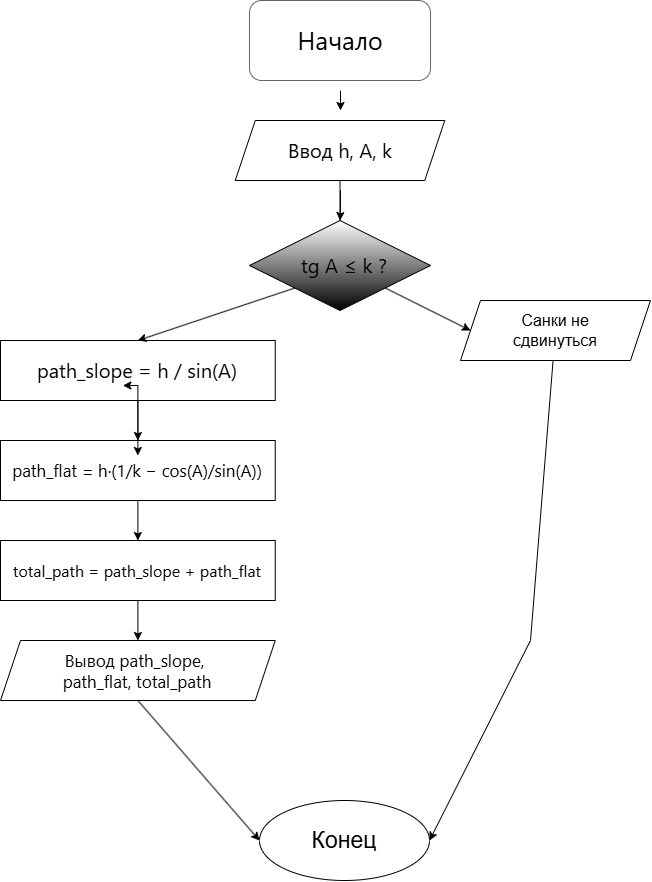

The diagram above was exported from draw.io. Its source (the exported page's mxGraphModel, read from the mxfile embedded in the PNG):
<mxGraphModel dx="1858" dy="1088" grid="1" gridSize="10" guides="1" tooltips="1" connect="1" arrows="1" fold="1" page="1" pageScale="1" pageWidth="827" pageHeight="1169" math="0" shadow="0">
  <root>
    <mxCell id="0" />
    <mxCell id="1" parent="0" />
    <mxCell id="6QkY6Uc8ewuPnGi24-CO-1" parent="1" style="rounded=1;whiteSpace=wrap;html=1;roundedPerimeter=1;fillColor=light-dark(#FFFFFF,#FFFFFF);strokeColor=#666666;fontColor=#333333;" value="" vertex="1">
      <mxGeometry height="80" width="181" x="319" y="60" as="geometry" />
    </mxCell>
    <mxCell id="6QkY6Uc8ewuPnGi24-CO-2" parent="1" style="shape=parallelogram;perimeter=parallelogramPerimeter;whiteSpace=wrap;html=1;shapeInside=1;fixedSize=1;fillColor=light-dark(#FFFFFF,#FFFFFF);" value="" vertex="1">
      <mxGeometry height="60" width="209.5" x="304.75" y="180" as="geometry" />
    </mxCell>
    <mxCell id="6QkY6Uc8ewuPnGi24-CO-13" edge="1" parent="1" source="6QkY6Uc8ewuPnGi24-CO-3" style="edgeStyle=orthogonalEdgeStyle;rounded=0;orthogonalLoop=1;jettySize=auto;html=1;entryX=0.5;entryY=1;entryDx=0;entryDy=0;exitX=0.5;exitY=0;exitDx=0;exitDy=0;endArrow=none;endFill=0;labelBackgroundColor=light-dark(#FFFFFF,#FFFFFF);" target="6QkY6Uc8ewuPnGi24-CO-2">
      <mxGeometry relative="1" as="geometry">
        <mxPoint x="409.4999999999998" y="260.0000000000002" as="targetPoint" />
      </mxGeometry>
    </mxCell>
    <mxCell id="6QkY6Uc8ewuPnGi24-CO-3" parent="1" style="rhombus;whiteSpace=wrap;html=1;shapeInside=1;fillColor=light-dark(#FFFFFF,#FFFFFF);gradientColor=default;" value="" vertex="1">
      <mxGeometry height="90" width="181" x="319" y="280" as="geometry" />
    </mxCell>
    <mxCell id="6QkY6Uc8ewuPnGi24-CO-4" parent="1" style="shape=parallelogram;perimeter=parallelogramPerimeter;whiteSpace=wrap;html=1;shapeInside=1;fixedSize=1;fillColor=light-dark(#FFFFFF,#FFFFFF);" value="" vertex="1">
      <mxGeometry height="60" width="190" x="530" y="360" as="geometry" />
    </mxCell>
    <mxCell id="6QkY6Uc8ewuPnGi24-CO-6" parent="1" style="rounded=0;whiteSpace=wrap;html=1;fillColor=light-dark(#FFFFFF,#FFFFFF);" value="" vertex="1">
      <mxGeometry height="60" width="274.75" x="70" y="400" as="geometry" />
    </mxCell>
    <mxCell id="6QkY6Uc8ewuPnGi24-CO-7" parent="1" style="rounded=0;whiteSpace=wrap;html=1;fillColor=light-dark(#FFFFFF,#FFFFFF);" value="" vertex="1">
      <mxGeometry height="60" width="274.75" x="70" y="500" as="geometry" />
    </mxCell>
    <mxCell id="6QkY6Uc8ewuPnGi24-CO-8" parent="1" style="rounded=0;whiteSpace=wrap;html=1;fillColor=light-dark(#FFFFFF,#FFFFFF);" value="" vertex="1">
      <mxGeometry height="60" width="274.75" x="70" y="600" as="geometry" />
    </mxCell>
    <mxCell id="6QkY6Uc8ewuPnGi24-CO-9" parent="1" style="shape=parallelogram;perimeter=parallelogramPerimeter;whiteSpace=wrap;html=1;shapeInside=1;fixedSize=1;fillColor=light-dark(#FFFFFF,#FFFFFF);" value="" vertex="1">
      <mxGeometry height="60" width="274.75" x="70" y="700" as="geometry" />
    </mxCell>
    <mxCell id="6QkY6Uc8ewuPnGi24-CO-10" parent="1" style="ellipse;whiteSpace=wrap;html=1;shapeInside=1;fillColor=light-dark(#FFFFFF,#FFFFFF);" value="" vertex="1">
      <mxGeometry height="80" width="170" x="329" y="860" as="geometry" />
    </mxCell>
    <mxCell id="6QkY6Uc8ewuPnGi24-CO-11" edge="1" parent="1" style="endArrow=classic;html=1;rounded=0;labelBackgroundColor=light-dark(#FFFFFF,#FFFFFF);" value="">
      <mxGeometry height="50" relative="1" width="50" x="0.7396" as="geometry">
        <Array as="points" />
        <mxPoint x="410" y="150" as="sourcePoint" />
        <mxPoint x="410" y="170" as="targetPoint" />
      </mxGeometry>
    </mxCell>
    <mxCell id="6QkY6Uc8ewuPnGi24-CO-12" edge="1" parent="1" style="endArrow=classic;html=1;rounded=0;entryX=0.5;entryY=0;entryDx=0;entryDy=0;labelBackgroundColor=light-dark(#FFFFFF,#FFFFFF);" target="6QkY6Uc8ewuPnGi24-CO-3" value="">
      <mxGeometry height="50" relative="1" width="50" x="-0.0004" as="geometry">
        <Array as="points">
          <mxPoint x="410" y="270" />
        </Array>
        <mxPoint x="410" y="250" as="sourcePoint" />
        <mxPoint x="450" y="470" as="targetPoint" />
      </mxGeometry>
    </mxCell>
    <mxCell id="6QkY6Uc8ewuPnGi24-CO-14" edge="1" parent="1" source="6QkY6Uc8ewuPnGi24-CO-3" style="endArrow=classic;html=1;rounded=0;exitX=1;exitY=1;exitDx=0;exitDy=0;entryX=0;entryY=0.5;entryDx=0;entryDy=0;labelBackgroundColor=light-dark(#FFFFFF,#FFFFFF);" target="6QkY6Uc8ewuPnGi24-CO-4" value="">
      <mxGeometry height="50" relative="1" width="50" as="geometry">
        <mxPoint x="480" y="410" as="sourcePoint" />
        <mxPoint x="530" y="360" as="targetPoint" />
      </mxGeometry>
    </mxCell>
    <mxCell id="6QkY6Uc8ewuPnGi24-CO-15" edge="1" parent="1" source="6QkY6Uc8ewuPnGi24-CO-6" style="endArrow=none;html=1;rounded=0;endFill=0;startArrow=classic;startFill=1;entryX=0;entryY=1;entryDx=0;entryDy=0;exitX=0.5;exitY=0;exitDx=0;exitDy=0;labelBackgroundColor=light-dark(#FFFFFF,#FFFFFF);" target="6QkY6Uc8ewuPnGi24-CO-3" value="">
      <mxGeometry height="50" relative="1" width="50" as="geometry">
        <mxPoint x="280" y="390" as="sourcePoint" />
        <mxPoint x="330" y="340" as="targetPoint" />
      </mxGeometry>
    </mxCell>
    <mxCell id="6QkY6Uc8ewuPnGi24-CO-16" edge="1" parent="1" source="6QkY6Uc8ewuPnGi24-CO-6" style="endArrow=classic;html=1;rounded=0;entryX=0.5;entryY=0;entryDx=0;entryDy=0;" target="6QkY6Uc8ewuPnGi24-CO-7" value="">
      <mxGeometry height="50" relative="1" width="50" as="geometry">
        <mxPoint x="207.375" y="510" as="sourcePoint" />
        <mxPoint x="207.375" y="530.7106781186548" as="targetPoint" />
      </mxGeometry>
    </mxCell>
    <mxCell id="6QkY6Uc8ewuPnGi24-CO-17" edge="1" parent="1" source="6QkY6Uc8ewuPnGi24-CO-7" style="endArrow=classic;html=1;rounded=0;entryX=0.5;entryY=0;entryDx=0;entryDy=0;labelBackgroundColor=light-dark(#FFFFFF,#FFFFFF);" target="6QkY6Uc8ewuPnGi24-CO-8" value="">
      <mxGeometry height="50" relative="1" width="50" as="geometry">
        <mxPoint x="207.375" y="610" as="sourcePoint" />
        <mxPoint x="207.375" y="630.7106781186548" as="targetPoint" />
      </mxGeometry>
    </mxCell>
    <mxCell id="6QkY6Uc8ewuPnGi24-CO-18" edge="1" parent="1" source="6QkY6Uc8ewuPnGi24-CO-8" style="endArrow=classic;html=1;rounded=0;entryX=0.5;entryY=0;entryDx=0;entryDy=0;labelBackgroundColor=light-dark(#FFFFFF,#FFFFFF);" target="6QkY6Uc8ewuPnGi24-CO-9" value="">
      <mxGeometry height="50" relative="1" width="50" as="geometry">
        <mxPoint x="207.375" y="710" as="sourcePoint" />
        <mxPoint x="207.375" y="730.7106781186548" as="targetPoint" />
      </mxGeometry>
    </mxCell>
    <mxCell id="6QkY6Uc8ewuPnGi24-CO-19" edge="1" parent="1" source="6QkY6Uc8ewuPnGi24-CO-9" style="endArrow=classic;html=1;rounded=0;entryX=0;entryY=0.5;entryDx=0;entryDy=0;exitX=0.5;exitY=1;exitDx=0;exitDy=0;labelBackgroundColor=light-dark(#FFFFFF,#FFFFFF);" target="6QkY6Uc8ewuPnGi24-CO-10" value="">
      <mxGeometry height="50" relative="1" width="50" as="geometry">
        <mxPoint x="260" y="840" as="sourcePoint" />
        <mxPoint x="310" y="790" as="targetPoint" />
      </mxGeometry>
    </mxCell>
    <mxCell id="6QkY6Uc8ewuPnGi24-CO-21" edge="1" parent="1" source="6QkY6Uc8ewuPnGi24-CO-4" style="endArrow=classic;html=1;rounded=0;entryX=1;entryY=0.5;entryDx=0;entryDy=0;labelBackgroundColor=light-dark(#FFFFFF,#FFFFFF);" target="6QkY6Uc8ewuPnGi24-CO-10" value="">
      <mxGeometry height="50" relative="1" width="50" as="geometry">
        <Array as="points">
          <mxPoint x="600" y="700" />
        </Array>
        <mxPoint x="625" y="470" as="sourcePoint" />
        <mxPoint x="625" y="490.71067811865476" as="targetPoint" />
      </mxGeometry>
    </mxCell>
    <mxCell id="6QkY6Uc8ewuPnGi24-CO-22" parent="1" style="text;html=1;whiteSpace=wrap;strokeColor=none;fillColor=none;align=center;verticalAlign=middle;rounded=0;fontSize=23;fontColor=light-dark(#000000,#000000);" value="&lt;span style=&quot;font-family: anthropic-sans, -apple-system, BlinkMacSystemFont, &amp;quot;Segoe UI&amp;quot;, sans-serif; font-size: 25px; text-align: start; white-space: nowrap;&quot;&gt;Начало&lt;/span&gt;" vertex="1">
      <mxGeometry height="30" width="60" x="379.5" y="85" as="geometry" />
    </mxCell>
    <mxCell id="6QkY6Uc8ewuPnGi24-CO-23" parent="1" style="text;html=1;whiteSpace=wrap;strokeColor=none;fillColor=none;align=center;verticalAlign=middle;rounded=0;fontSize=18;textShadow=0;fontColor=light-dark(#000000,#000000);" value="&lt;span style=&quot;font-family: anthropic-sans, -apple-system, BlinkMacSystemFont, &amp;quot;Segoe UI&amp;quot;, sans-serif; font-size: 20px; text-align: start; white-space: nowrap;&quot;&gt;Ввод h, A, k&lt;/span&gt;" vertex="1">
      <mxGeometry height="30" width="120" x="349.5" y="195" as="geometry" />
    </mxCell>
    <mxCell id="6QkY6Uc8ewuPnGi24-CO-24" parent="1" style="text;html=1;whiteSpace=wrap;strokeColor=none;fillColor=none;align=center;verticalAlign=middle;rounded=0;fontSize=18;fontColor=light-dark(#000000,#000000);" value="&lt;span style=&quot;font-family: anthropic-sans, -apple-system, BlinkMacSystemFont, &amp;quot;Segoe UI&amp;quot;, sans-serif; font-size: 20px; text-align: start; white-space: nowrap;&quot;&gt;tg A ≤ k ?&lt;/span&gt;" vertex="1">
      <mxGeometry height="30" width="60" x="384" y="310" as="geometry" />
    </mxCell>
    <mxCell id="iR_zOmz_ED2wmlagVPBO-1" parent="1" style="text;html=1;whiteSpace=wrap;strokeColor=none;fillColor=none;align=center;verticalAlign=middle;rounded=0;" value="&lt;font style=&quot;color: light-dark(rgb(0, 0, 0), rgb(0, 0, 0)); font-size: 16px;&quot;&gt;Санки не сдвинуться&lt;/font&gt;" vertex="1">
      <mxGeometry height="30" width="110" x="570" y="375" as="geometry" />
    </mxCell>
    <mxCell id="iR_zOmz_ED2wmlagVPBO-8" edge="1" parent="1" source="iR_zOmz_ED2wmlagVPBO-2" style="edgeStyle=orthogonalEdgeStyle;rounded=0;orthogonalLoop=1;jettySize=auto;html=1;labelBackgroundColor=light-dark(#FFFFFF,#FFFFFF);" target="iR_zOmz_ED2wmlagVPBO-4" value="">
      <mxGeometry relative="1" as="geometry" />
    </mxCell>
    <mxCell id="iR_zOmz_ED2wmlagVPBO-2" parent="1" style="text;html=1;whiteSpace=wrap;strokeColor=none;fillColor=none;align=center;verticalAlign=middle;rounded=0;fontSize=18;" value="&lt;span style=&quot;font-family: anthropic-sans, -apple-system, BlinkMacSystemFont, &amp;quot;Segoe UI&amp;quot;, sans-serif; font-size: 20px; text-align: start; white-space: nowrap; color: light-dark(rgb(0, 0, 0), rgb(0, 0, 0));&quot;&gt;path_slope = h / sin(A)&lt;/span&gt;" vertex="1">
      <mxGeometry height="30" width="60" x="177.37" y="415" as="geometry" />
    </mxCell>
    <mxCell id="iR_zOmz_ED2wmlagVPBO-3" edge="1" parent="1" source="iR_zOmz_ED2wmlagVPBO-2" style="edgeStyle=orthogonalEdgeStyle;rounded=0;orthogonalLoop=1;jettySize=auto;html=1;innerLoopWaypoints=1;exitX=0.5;exitY=1;exitDx=0;exitDy=0;entryX=0.25;entryY=1;entryDx=0;entryDy=0;" target="iR_zOmz_ED2wmlagVPBO-2">
      <mxGeometry relative="1" as="geometry" />
    </mxCell>
    <mxCell id="iR_zOmz_ED2wmlagVPBO-4" parent="1" style="text;html=1;whiteSpace=wrap;strokeColor=none;fillColor=none;align=center;verticalAlign=middle;rounded=0;fontSize=15;" value="&lt;span style=&quot;font-family: anthropic-sans, -apple-system, BlinkMacSystemFont, &amp;quot;Segoe UI&amp;quot;, sans-serif; font-size: 17px; text-align: start; white-space: nowrap; color: light-dark(rgb(0, 0, 0), rgb(0, 0, 0));&quot;&gt;path_flat = h·(1/k − cos(A)/sin(A))&lt;/span&gt;" vertex="1">
      <mxGeometry height="30" width="60" x="177.37" y="515" as="geometry" />
    </mxCell>
    <mxCell id="iR_zOmz_ED2wmlagVPBO-5" parent="1" style="text;html=1;whiteSpace=wrap;strokeColor=none;fillColor=none;align=center;verticalAlign=middle;rounded=0;fontSize=14;" value="&lt;span style=&quot;font-family: anthropic-sans, -apple-system, BlinkMacSystemFont, &amp;quot;Segoe UI&amp;quot;, sans-serif; font-size: 16px; text-align: start; white-space: nowrap; color: light-dark(rgb(0, 0, 0), rgb(0, 0, 0));&quot;&gt;total_path = path_slope + path_flat&lt;/span&gt;" vertex="1">
      <mxGeometry height="30" width="60" x="177.37" y="615" as="geometry" />
    </mxCell>
    <mxCell id="iR_zOmz_ED2wmlagVPBO-6" parent="1" style="text;html=1;whiteSpace=wrap;strokeColor=none;fillColor=none;align=center;verticalAlign=middle;rounded=0;fontSize=15;" value="&lt;span style=&quot;font-family: anthropic-sans, -apple-system, BlinkMacSystemFont, &amp;quot;Segoe UI&amp;quot;, sans-serif; font-size: 17px; text-align: start; white-space: nowrap; color: light-dark(rgb(0, 0, 0), rgb(0, 0, 0));&quot;&gt;Вывод path_slope,&amp;nbsp;&lt;/span&gt;&lt;div&gt;&lt;span style=&quot;font-family: anthropic-sans, -apple-system, BlinkMacSystemFont, &amp;quot;Segoe UI&amp;quot;, sans-serif; font-size: 17px; text-align: start; white-space: nowrap; color: light-dark(rgb(0, 0, 0), rgb(0, 0, 0));&quot;&gt;path_flat, total_path&lt;/span&gt;&lt;/div&gt;" vertex="1">
      <mxGeometry height="30" width="60" x="177.37" y="715" as="geometry" />
    </mxCell>
    <mxCell id="iR_zOmz_ED2wmlagVPBO-7" parent="1" style="text;html=1;whiteSpace=wrap;strokeColor=none;fillColor=none;align=center;verticalAlign=middle;rounded=0;fontSize=23;" value="&lt;span style=&quot;color: light-dark(rgb(0, 0, 0), rgb(0, 0, 0));&quot;&gt;Конец&lt;/span&gt;" vertex="1">
      <mxGeometry height="30" width="60" x="384" y="885" as="geometry" />
    </mxCell>
  </root>
</mxGraphModel>